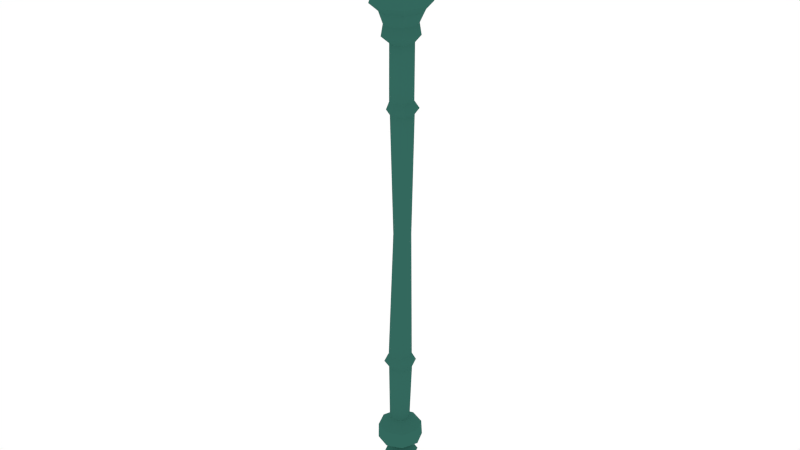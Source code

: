 # Source: IceStaff.blend  (saved by Blender 2.76.0; exported with 4.5.12 LTS)
import bpy
from mathutils import Matrix  # noqa: F401  (used for matrix-valued properties, if any)

bpy.ops.wm.read_factory_settings(use_empty=True)
scene = bpy.context.scene
scene.name = 'Scene'

# ---- collections
col_collection_1 = bpy.data.collections.new('Collection 1'); scene.collection.children.link(col_collection_1)

# ---- materials (node trees are filled in below, after node groups)
mat_ice = bpy.data.materials.new('Ice')
mat_ice.alpha_threshold = 0.0
mat_ice.roughness = 0.5
mat_staff = bpy.data.materials.new('Staff')
mat_staff.alpha_threshold = 0.0
mat_staff.roughness = 0.5

# ---- material node trees
mat_ice.use_nodes = True; mat_ice.node_tree.nodes.clear()
_N = mat_ice.node_tree.nodes; _L = mat_ice.node_tree.links
n0 = _N.new('ShaderNodeOutputMaterial'); n0.name = 'Material Output'; n0.location = (300, 300)
n1 = _N.new('ShaderNodeBsdfDiffuse'); n1.name = 'Diffuse BSDF'; n1.location = (10, 300)
n1.inputs[0].default_value = (0.06595, 0.3561, 0.8, 1.0)
_L.new(n1.outputs[0], n0.inputs[0])
n0.is_active_output = True
mat_staff.use_nodes = True; mat_staff.node_tree.nodes.clear()
_N = mat_staff.node_tree.nodes; _L = mat_staff.node_tree.links
n0 = _N.new('ShaderNodeOutputMaterial'); n0.name = 'Material Output'; n0.location = (300, 300)
n1 = _N.new('ShaderNodeBsdfDiffuse'); n1.name = 'Diffuse BSDF'; n1.location = (10, 300)
n1.inputs[0].default_value = (0.03354, 0.1376, 0.1096, 1.0)
_L.new(n1.outputs[0], n0.inputs[0])
n0.is_active_output = True

# ---- world
world_world = bpy.data.worlds.new('World'); scene.world = world_world
world_world.color = (1.0, 1.0, 1.0)
world_world.use_sun_shadow = False
world_world.sun_shadow_jitter_overblur = 0.0
world_world.cycles.sampling_method = 'MANUAL'
world_world.cycles.sample_map_resolution = 256

# ---- meshes
me_sphere_006 = bpy.data.meshes.new('Sphere.006')
me_sphere_006.from_pydata([(0.09101, -0.05703, 0.9694), (0.1058, -0.05437, 0.9511), (0.1274, -0.05555, 1.017), (0.1052, -0.03757, 0.9678), (0.1403, -0.05973, 1.011), (0.1262, -0.04441, 0.958), (0.1395, -0.07421, 1.008), (0.125, -0.0681, 0.9536), (0.1331, -0.06854, 1.02), (0.1263, -0.07898, 1.012), (0.1032, -0.0759, 0.9606), (0.1188, -0.06744, 1.018), (-0.1427, 0.06867, 0.9553), (-0.114, 0.06735, 0.9565), (-0.1604, 0.1022, 1.017), (-0.1268, 0.09304, 0.9578), (-0.1463, 0.09855, 1.027), (-0.1036, 0.08706, 0.9746), (-0.1473, 0.08139, 1.032), (-0.1053, 0.05899, 0.9825), (-0.1618, 0.09106, 1.031), (-0.162, 0.07444, 1.025), (-0.1294, 0.04762, 0.9706), (-0.1702, 0.08731, 1.016), (-0.1051, 0.01193, 0.8795), (-0.007518, 0.01193, 0.8231), (-0.02595, 0.06864, 1.147), (-0.03766, 0.1047, 0.8795), (0.04073, 0.04698, 1.147), (0.07139, 0.06926, 0.8795), (0.04073, -0.02312, 1.147), (0.07139, -0.04541, 0.8795), (-0.007518, 0.01193, 1.181), (-0.02595, -0.04479, 1.147), (-0.03766, -0.08084, 0.8795), (-0.06715, 0.01193, 1.147), (-0.01145, -0.086, 0.8218), (0.01832, -0.05026, -1.096), (0.05753, -0.05762, 0.8258), (0.04345, -0.03944, -1.096), (0.08405, 0.009048, 0.8262), (0.05357, -0.01401, -1.096), (0.05567, 0.07495, 0.8258), (0.04274, 0.01113, -1.096), (-0.008825, 0.1015, 0.8218), (0.01732, 0.02125, -1.096), (-0.007815, 0.01042, -1.097), (-0.01793, -0.01501, -1.097), (-0.007107, -0.04014, -1.097), (-0.005923, -0.06212, 0.666), (0.04264, -0.0412, 0.6667), (0.06219, 0.007942, 0.667), (0.04128, 0.05651, 0.6667), (-0.007857, 0.07607, 0.666), (-0.05642, 0.05515, 0.6653), (-0.07597, 0.006008, 0.665), (-0.05506, -0.04256, 0.6653), (-0.001162, -0.04844, 0.4065), (0.03988, -0.03076, 0.4071), (0.0564, 0.01077, 0.4074), (0.03873, 0.05182, 0.4071), (-0.002797, 0.06834, 0.4065), (-0.04384, 0.05066, 0.406), (-0.06036, 0.009135, 0.4057), (-0.04268, -0.03191, 0.406), (0.004154, -0.03168, -0.07209), (0.02737, -0.02168, -0.07176), (0.03671, 0.001802, -0.07163), (0.02671, 0.02502, -0.07177), (0.00323, 0.03436, -0.0721), (-0.01998, 0.02436, -0.07242), (-0.02933, 0.0008772, -0.07256), (-0.01933, -0.02234, -0.07242), (0.001056, -0.06824, -0.6189), (0.04413, -0.04968, -0.6183), (0.06147, -0.006104, -0.6181), (0.04292, 0.03697, -0.6183), (-0.0006597, 0.05431, -0.6189), (-0.04373, 0.03576, -0.6195), (-0.06107, -0.007819, -0.6198), (-0.04252, -0.0509, -0.6195), (0.06965, -0.0659, 0.7809), (0.1007, 0.01214, 0.7814), (0.06748, 0.08929, 0.7809), (-0.009671, 0.1203, 0.7798), (-0.08769, 0.08711, 0.7788), (-0.1187, 0.009069, 0.7783), (-0.08552, -0.06807, 0.7788), (-0.007482, -0.09913, 0.7799), (-0.009778, 0.007979, 0.8151), (-0.07734, -0.05762, 0.8258), (-0.1039, 0.009048, 0.8262), (-0.07549, 0.07495, 0.8258), (-0.007357, -0.0662, 0.7517), (0.049, -0.04193, 0.7525), (0.07168, 0.01509, 0.7528), (0.04741, 0.07145, 0.7525), (-0.009043, 0.09413, 0.7517), (-0.06595, 0.06986, 0.7509), (-0.08864, 0.01284, 0.7506), (-0.06437, -0.04351, 0.7509), (-0.006817, -0.05368, 0.7089), (0.03675, -0.03492, 0.7095), (0.05429, 0.009163, 0.7097), (0.03552, 0.05274, 0.7095), (-0.008273, 0.07028, 0.7089), (-0.05212, 0.05151, 0.7082), (-0.06966, 0.007428, 0.708), (-0.05089, -0.03614, 0.7083), (0.02783, -0.02257, 0.6427), (0.04022, 0.008578, 0.6429), (0.02696, 0.03937, 0.6427), (-0.004181, 0.05176, 0.6423), (-0.03496, 0.0385, 0.6419), (-0.04736, 0.007352, 0.6417), (-0.0341, -0.02344, 0.6419), (-0.002955, -0.03583, 0.6423), (0.02792, -0.02151, 0.3856), (0.04018, 0.009297, 0.3858), (0.02707, 0.03975, 0.3856), (-0.003735, 0.052, 0.3852), (-0.03418, 0.03889, 0.3847), (-0.04644, 0.008085, 0.3846), (-0.03332, -0.02236, 0.3848), (-0.002523, -0.03462, 0.3852), (-0.00523, -0.03499, 0.4341), (0.02555, -0.02173, 0.4345), (0.03795, 0.009413, 0.4347), (0.02469, 0.0402, 0.4345), (-0.006456, 0.05259, 0.4341), (-0.03724, 0.03933, 0.4337), (-0.04963, 0.008187, 0.4335), (-0.03637, -0.0226, 0.4337), (0.05781, -0.05279, -1.14), (0.01921, -0.06942, -1.14), (0.07335, -0.01373, -1.14), (0.05672, 0.02487, -1.14), (0.01767, 0.04041, -1.14), (-0.02093, 0.02378, -1.141), (-0.03647, -0.01527, -1.141), (-0.01985, -0.05388, -1.141), (0.02035, -0.01449, -1.277), (0.01562, -0.05038, -1.068), (0.04115, -0.03938, -1.067), (0.05143, -0.01355, -1.067), (0.04043, 0.01199, -1.067), (0.0146, 0.02227, -1.068), (-0.01094, 0.01127, -1.068), (-0.02122, -0.01456, -1.068), (-0.01022, -0.0401, -1.068), (0.0364, -0.03927, -1.008), (0.04701, -0.01259, -1.008), (0.03566, 0.01377, -1.008), (0.008985, 0.02439, -1.008), (-0.01738, 0.01303, -1.009), (-0.02799, -0.01364, -1.009), (-0.01664, -0.04001, -1.009), (0.01003, -0.05063, -1.008), (0.01322, -0.0788, -1.038), (0.05906, -0.05906, -1.037), (0.07752, -0.01267, -1.037), (0.05777, 0.03317, -1.037), (0.0114, 0.05163, -1.038), (-0.03445, 0.03188, -1.039), (-0.0529, -0.0145, -1.039), (-0.03316, -0.06035, -1.039), (0.03042, -0.03913, -0.8766), (0.04145, -0.01139, -0.8764), (0.02964, 0.01602, -0.8766), (0.001914, 0.02705, -0.877), (-0.0255, 0.01525, -0.8774), (-0.03653, -0.01249, -0.8775), (-0.02472, -0.0399, -0.8774), (0.003006, -0.05093, -0.877), (0.0072, -0.09934, -0.9711), (0.06822, -0.07305, -0.9702), (0.09278, -0.01131, -0.9699), (0.0665, 0.04971, -0.9702), (0.00477, 0.07428, -0.9711), (-0.05625, 0.04799, -0.972), (-0.08081, -0.01374, -0.9723), (-0.05453, -0.07477, -0.972), (0.06502, -0.07136, -0.9107), (0.08902, -0.01105, -0.9104), (0.06334, 0.04857, -0.9107), (0.003035, 0.07257, -0.9116), (-0.05658, 0.04689, -0.9124), (-0.08057, -0.01342, -0.9128), (-0.0549, -0.07304, -0.9124), (0.005409, -0.09704, -0.9116), (0.03511, -0.03859, -0.6435), (0.04775, -0.006819, -0.6433), (0.03422, 0.02458, -0.6435), (0.002457, 0.03722, -0.6439), (-0.02894, 0.0237, -0.6444), (-0.04158, -0.008069, -0.6445), (-0.02806, -0.03947, -0.6444), (0.003708, -0.05211, -0.6439), (0.03394, -0.03937, -0.5871), (0.04655, -0.007668, -0.5869), (0.03305, 0.02367, -0.5871), (0.001356, 0.03628, -0.5875), (-0.02998, 0.02278, -0.588), (-0.04259, -0.008916, -0.5881), (-0.02909, -0.04025, -0.5879), (0.002604, -0.05286, -0.5875)], [], [(3, 2, 4, 5), (5, 4, 6, 7), (7, 6, 9, 10), (1, 0, 3), (0, 11, 2, 3), (11, 8, 2), (1, 3, 5), (2, 8, 4), (1, 5, 7), (4, 8, 6), (1, 7, 10), (6, 8, 9), (1, 10, 0), (10, 9, 11, 0), (9, 8, 11), (15, 14, 16, 17), (17, 16, 18, 19), (19, 18, 21, 22), (13, 12, 15), (12, 23, 14, 15), (23, 20, 14), (13, 15, 17), (14, 20, 16), (13, 17, 19), (16, 20, 18), (13, 19, 22), (18, 20, 21), (13, 22, 12), (22, 21, 23, 12), (21, 20, 23), (27, 26, 28, 29), (29, 28, 30, 31), (31, 30, 33, 34), (25, 24, 27), (24, 35, 26, 27), (35, 32, 26), (25, 27, 29), (26, 32, 28), (25, 29, 31), (28, 32, 30), (25, 31, 34), (30, 32, 33), (25, 34, 24), (34, 33, 35, 24), (33, 32, 35), (142, 37, 39, 143), (143, 39, 41, 144), (144, 41, 43, 145), (145, 43, 45, 146), (146, 45, 46, 147), (147, 46, 47, 148), (149, 48, 37, 142), (148, 47, 48, 149), (107, 55, 56, 108), (108, 56, 49, 101), (106, 54, 55, 107), (105, 53, 54, 106), (104, 52, 53, 105), (103, 51, 52, 104), (102, 50, 51, 103), (101, 49, 50, 102), (131, 63, 64, 132), (132, 64, 57, 125), (130, 62, 63, 131), (129, 61, 62, 130), (128, 60, 61, 129), (127, 59, 60, 128), (126, 58, 59, 127), (125, 57, 58, 126), (122, 71, 72, 123), (123, 72, 65, 124), (121, 70, 71, 122), (120, 69, 70, 121), (119, 68, 69, 120), (118, 67, 68, 119), (117, 66, 67, 118), (124, 65, 66, 117), (203, 79, 80, 204), (204, 80, 73, 205), (202, 78, 79, 203), (201, 77, 78, 202), (200, 76, 77, 201), (199, 75, 76, 200), (198, 74, 75, 199), (205, 73, 74, 198), (36, 88, 81, 38), (42, 83, 84, 44), (36, 38, 40, 89), (89, 40, 42, 44), (92, 44, 84, 85), (36, 90, 87, 88), (85, 86, 91, 92), (86, 87, 90, 91), (42, 40, 82, 83), (81, 82, 40, 38), (88, 93, 94, 81), (81, 94, 95, 82), (82, 95, 96, 83), (83, 96, 97, 84), (84, 97, 98, 85), (85, 98, 99, 86), (87, 100, 93, 88), (86, 99, 100, 87), (93, 101, 102, 94), (94, 102, 103, 95), (95, 103, 104, 96), (96, 104, 105, 97), (97, 105, 106, 98), (98, 106, 107, 99), (100, 108, 101, 93), (99, 107, 108, 100), (49, 116, 109, 50), (50, 109, 110, 51), (51, 110, 111, 52), (52, 111, 112, 53), (53, 112, 113, 54), (54, 113, 114, 55), (56, 115, 116, 49), (55, 114, 115, 56), (57, 124, 117, 58), (58, 117, 118, 59), (59, 118, 119, 60), (60, 119, 120, 61), (61, 120, 121, 62), (62, 121, 122, 63), (64, 123, 124, 57), (63, 122, 123, 64), (116, 125, 126, 109), (109, 126, 127, 110), (110, 127, 128, 111), (111, 128, 129, 112), (112, 129, 130, 113), (113, 130, 131, 114), (115, 132, 125, 116), (114, 131, 132, 115), (37, 48, 140, 134), (47, 46, 138, 139), (43, 41, 135, 136), (41, 39, 133, 135), (48, 47, 139, 140), (46, 45, 137, 138), (39, 37, 134, 133), (45, 43, 136, 137), (135, 133, 141), (140, 139, 141), (138, 137, 141), (136, 135, 141), (133, 134, 141), (134, 140, 141), (139, 138, 141), (137, 136, 141), (164, 148, 149, 165), (165, 149, 142, 158), (163, 147, 148, 164), (162, 146, 147, 163), (161, 145, 146, 162), (160, 144, 145, 161), (159, 143, 144, 160), (158, 142, 143, 159), (174, 157, 150, 175), (175, 150, 151, 176), (176, 151, 152, 177), (177, 152, 153, 178), (178, 153, 154, 179), (179, 154, 155, 180), (181, 156, 157, 174), (180, 155, 156, 181), (157, 158, 159, 150), (150, 159, 160, 151), (151, 160, 161, 152), (152, 161, 162, 153), (153, 162, 163, 154), (154, 163, 164, 155), (156, 165, 158, 157), (155, 164, 165, 156), (195, 171, 172, 196), (196, 172, 173, 197), (194, 170, 171, 195), (193, 169, 170, 194), (192, 168, 169, 193), (191, 167, 168, 192), (190, 166, 167, 191), (197, 173, 166, 190), (187, 180, 181, 188), (188, 181, 174, 189), (186, 179, 180, 187), (185, 178, 179, 186), (184, 177, 178, 185), (183, 176, 177, 184), (182, 175, 176, 183), (189, 174, 175, 182), (173, 189, 182, 166), (166, 182, 183, 167), (167, 183, 184, 168), (168, 184, 185, 169), (169, 185, 186, 170), (170, 186, 187, 171), (172, 188, 189, 173), (171, 187, 188, 172), (73, 197, 190, 74), (74, 190, 191, 75), (75, 191, 192, 76), (76, 192, 193, 77), (77, 193, 194, 78), (78, 194, 195, 79), (80, 196, 197, 73), (79, 195, 196, 80), (65, 205, 198, 66), (66, 198, 199, 67), (67, 199, 200, 68), (68, 200, 201, 69), (69, 201, 202, 70), (70, 202, 203, 71), (72, 204, 205, 65), (71, 203, 204, 72), (36, 89, 91, 90), (89, 44, 92, 91)])
me_sphere_006.polygons.foreach_set('material_index', [0, 0, 0, 0, 0, 0, 0, 0, 0, 0, 0, 0, 0, 0, 0, 0, 0, 0, 0, 0, 0, 0, 0, 0, 0, 0, 0, 0, 0, 0, 0, 0, 0, 0, 0, 0, 0, 0, 0, 0, 0, 0, 0, 0, 0, 1, 1, 1, 1, 1, 1, 1, 1, 1, 1, 1, 1, 1, 1, 1, 1, 1, 1, 1, 1, 1, 1, 1, 1, 1, 1, 1, 1, 1, 1, 1, 1, 1, 1, 1, 1, 1, 1, 1, 1, 1, 1, 1, 1, 1, 1, 1, 1, 1, 1, 1, 1, 1, 1, 1, 1, 1, 1, 1, 1, 1, 1, 1, 1, 1, 1, 1, 1, 1, 1, 1, 1, 1, 1, 1, 1, 1, 1, 1, 1, 1, 1, 1, 1, 1, 1, 1, 1, 1, 1, 1, 1, 1, 1, 1, 1, 1, 1, 1, 1, 1, 1, 1, 1, 1, 1, 1, 1, 1, 1, 1, 1, 1, 1, 1, 1, 1, 1, 1, 1, 1, 1, 1, 1, 1, 1, 1, 1, 1, 1, 1, 1, 1, 1, 1, 1, 1, 1, 1, 1, 1, 1, 1, 1, 1, 1, 1, 1, 1, 1, 1, 1, 1, 1, 1, 1, 1, 1, 1, 1, 1, 1, 1, 1, 1, 1, 1, 1, 1, 1, 1, 1])
me_sphere_006.materials.append(mat_ice)
me_sphere_006.materials.append(mat_staff)
me_sphere_006.use_remesh_preserve_volume = False
me_sphere_006.use_remesh_preserve_attributes = False
me_sphere_006.use_mirror_vertex_groups = False
me_sphere_006.update()

# ---- objects
ob_icestaff = bpy.data.objects.new('IceStaff', me_sphere_006)

# ---- transforms, parenting, visibility, modifiers, constraints
ob_icestaff.location = (0.0, 0.0, 0.0)
ob_icestaff.lineart.crease_threshold = 0.0

# ---- collection membership
col_collection_1.objects.link(ob_icestaff)

# ---- scene / render settings (as saved in the file)
scene.frame_start = 1; scene.frame_end = 250; scene.frame_set(1)
scene.render.engine = 'CYCLES'
scene.render.resolution_percentage = 50
scene.render.dither_intensity = 0.0
scene.cycles.use_denoising = False
scene.cycles.samples = 10
scene.cycles.sampling_pattern = 'TABULATED_SOBOL'
scene.cycles.light_sampling_threshold = 0.0
scene.cycles.use_adaptive_sampling = False
scene.cycles.use_light_tree = False
scene.cycles.blur_glossy = 0.0
scene.cycles.pixel_filter_type = 'GAUSSIAN'
scene.cycles.sample_clamp_indirect = 0.0
scene.view_settings.view_transform = 'Standard'
bpy.context.view_layer.update()

# ---- added for rendering (the .blend has no active camera): camera
cam_auto = bpy.data.cameras.new('AutoCamera')
cam_auto.lens = 50.0
cam_auto.sensor_width = 36.0
cam_auto.clip_end = 1000.0
ob_auto_camera = bpy.data.objects.new('AutoCamera', cam_auto)
scene.collection.objects.link(ob_auto_camera)
ob_auto_camera.location = (2.28631, -2.751, 1.7933)
ob_auto_camera.rotation_euler = (1.09748, -7.21219e-08, 0.694738)
scene.camera = ob_auto_camera
bpy.context.view_layer.update()
